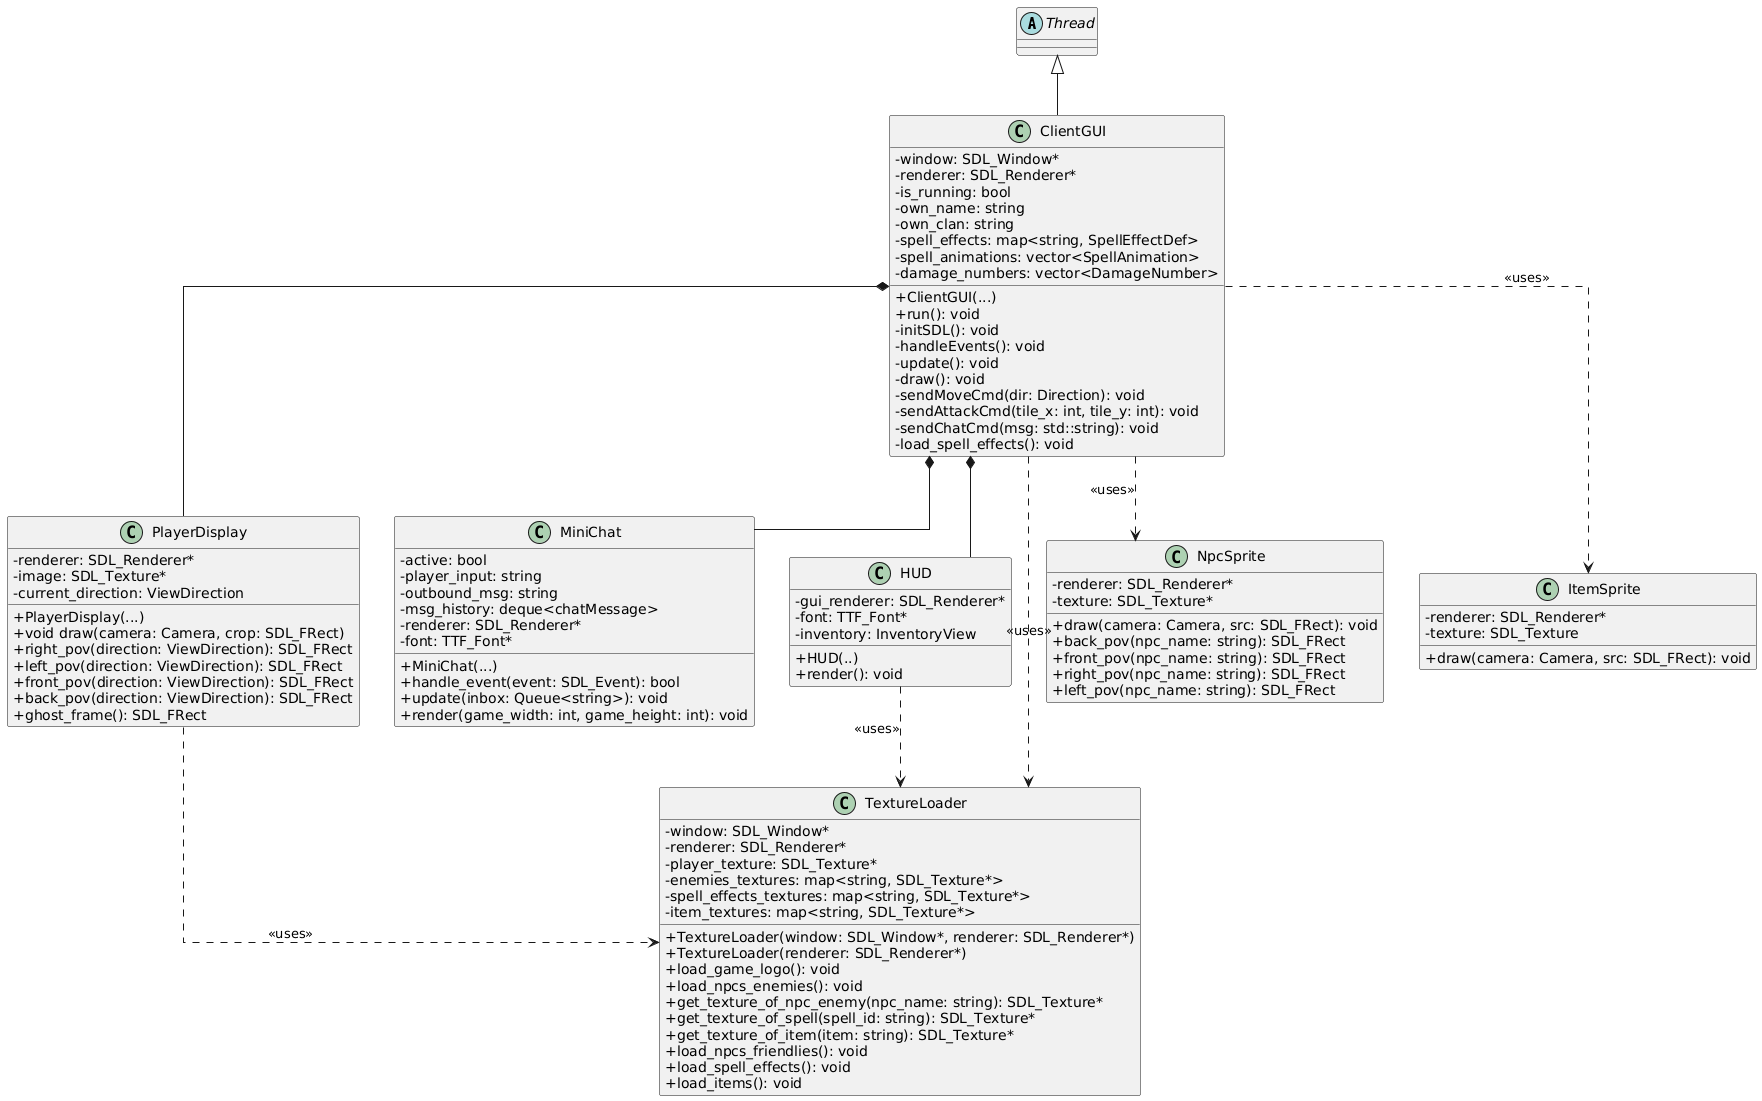

The diagram above was rendered by PlantUML. Its source (embedded in the PNG):
@startuml
skinparam classAttributeIconSize 0
skinparam linetype ortho

abstract class Thread {}

class ClientGUI {
    - window: SDL_Window*
    - renderer: SDL_Renderer*
    - is_running: bool
    - own_name: string
    - own_clan: string
    - spell_effects: map<string, SpellEffectDef>
    - spell_animations: vector<SpellAnimation>
    - damage_numbers: vector<DamageNumber>

    + ClientGUI(...)
    + run(): void
    - initSDL(): void
    - handleEvents(): void
    - update(): void
    - draw(): void
    - sendMoveCmd(dir: Direction): void
    - sendAttackCmd(tile_x: int, tile_y: int): void
    - sendChatCmd(msg: std::string): void
    - load_spell_effects(): void
}

class PlayerDisplay {
    - renderer: SDL_Renderer*
    - image: SDL_Texture*
    - current_direction: ViewDirection
    
    + PlayerDisplay(...)
    + void draw(camera: Camera, crop: SDL_FRect)
    + right_pov(direction: ViewDirection): SDL_FRect
    + left_pov(direction: ViewDirection): SDL_FRect
    + front_pov(direction: ViewDirection): SDL_FRect
    + back_pov(direction: ViewDirection): SDL_FRect
    + ghost_frame(): SDL_FRect
}

class MiniChat {
    - active: bool
    - player_input: string
    - outbound_msg: string
    - msg_history: deque<chatMessage>
    - renderer: SDL_Renderer*
    - font: TTF_Font*
    
    + MiniChat(...)
    + handle_event(event: SDL_Event): bool
    + update(inbox: Queue<string>): void
    + render(game_width: int, game_height: int): void
}

class HUD {
    - gui_renderer: SDL_Renderer*
    - font: TTF_Font*
    - inventory: InventoryView
    
    + HUD(..)
    + render(): void
}

class NpcSprite {
    - renderer: SDL_Renderer*
    - texture: SDL_Texture*
    
    + draw(camera: Camera, src: SDL_FRect): void
    + back_pov(npc_name: string): SDL_FRect
    + front_pov(npc_name: string): SDL_FRect
    + right_pov(npc_name: string): SDL_FRect
    + left_pov(npc_name: string): SDL_FRect
}

class ItemSprite {
    - renderer: SDL_Renderer*
    - texture: SDL_Texture
    + draw(camera: Camera, src: SDL_FRect): void
}

class TextureLoader {
    - window: SDL_Window*
    - renderer: SDL_Renderer*
    - player_texture: SDL_Texture*
    - enemies_textures: map<string, SDL_Texture*>
    - spell_effects_textures: map<string, SDL_Texture*>
    - item_textures: map<string, SDL_Texture*>

    + TextureLoader(window: SDL_Window*, renderer: SDL_Renderer*)
    + TextureLoader(renderer: SDL_Renderer*)
    + load_game_logo(): void
    + load_npcs_enemies(): void
    + get_texture_of_npc_enemy(npc_name: string): SDL_Texture*
    + get_texture_of_spell(spell_id: string): SDL_Texture*
    + get_texture_of_item(item: string): SDL_Texture*
    + load_npcs_friendlies(): void
    + load_spell_effects(): void
    + load_items(): void
}

ClientGUI -up-|> Thread

ClientGUI *-- MiniChat
ClientGUI *-- HUD
ClientGUI *-- PlayerDisplay

ClientGUI ..> NpcSprite : <<uses>>
ClientGUI ..> ItemSprite : <<uses>>
ClientGUI ..> TextureLoader : <<uses>>
HUD ..> TextureLoader : <<uses>>
PlayerDisplay ..> TextureLoader : <<uses>>
@enduml